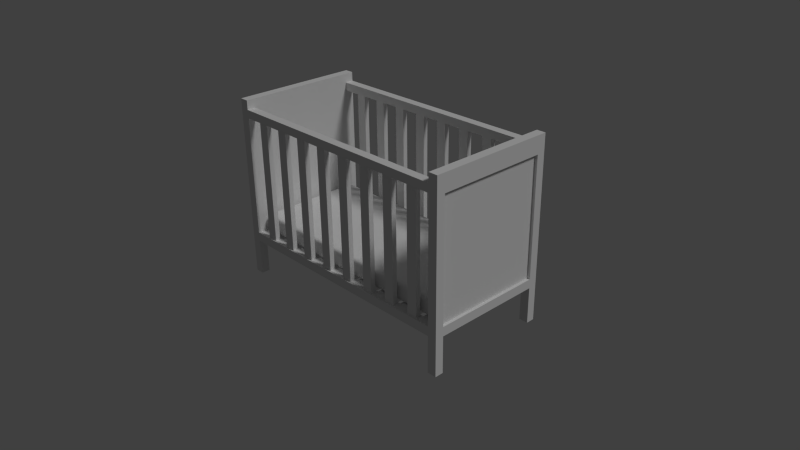 # Source: crib.blend  (saved by Blender 2.76.0; exported with 4.5.12 LTS)
import bpy
from mathutils import Matrix  # noqa: F401  (used for matrix-valued properties, if any)

bpy.ops.wm.read_factory_settings(use_empty=True)
scene = bpy.context.scene
scene.name = 'Scene'

# ---- collections
col_collection_1 = bpy.data.collections.new('Collection 1'); scene.collection.children.link(col_collection_1)

# ---- materials (node trees are filled in below, after node groups)
mat_material = bpy.data.materials.new('Material')
mat_material.alpha_threshold = 0.0
mat_material.use_transparent_shadow = False
mat_material.roughness = 0.5
mat_material.line_color = (0.0, 0.0, 0.0, 1.0)

# ---- material node trees

# ---- world
world_world = bpy.data.worlds.new('World'); scene.world = world_world
world_world.color = (0.05088, 0.05088, 0.05088)
world_world.use_sun_shadow = False
world_world.sun_shadow_jitter_overblur = 0.0
world_world.cycles.sampling_method = 'MANUAL'
world_world.cycles.sample_map_resolution = 256

# ---- cameras
cam_camera = bpy.data.cameras.new('Camera')
cam_camera.clip_end = 100.0
cam_camera.lens = 35.0
cam_camera.sensor_width = 32.0
cam_camera.sensor_height = 18.0
cam_camera.ortho_scale = 7.314
cam_camera.dof.focus_distance = 0.0
cam_camera.dof.aperture_fstop = 128.0

# ---- lights
light_lamp = bpy.data.lights.new('Lamp', 'SUN')
light_lamp.transmission_factor = 0.0
light_lamp.cutoff_distance = 30.0
light_lamp.angle = 0.1993
light_lamp.energy = 1.0
light_lamp.shadow_buffer_clip_start = 1.001
light_lamp.shadow_soft_size = 0.1
light_lamp.shadow_cascade_max_distance = 1000.0
light_lamp.cycles.use_multiple_importance_sampling = False

# ---- meshes
me_cube_001 = bpy.data.meshes.new('Cube.001')
me_cube_001.from_pydata([(-0.6323, -0.3549, 0.1057), (-0.6323, -0.9451, 0.1057), (0.6323, -0.3549, 0.1057), (0.6323, -0.9451, 0.1057), (-0.6323, -0.3549, 0.2093), (-0.6323, -0.9451, 0.2093), (0.6323, -0.3549, 0.2093), (0.6323, -0.9451, 0.2093), (-0.5955, -0.4062, 0.2093), (-0.5955, -0.8938, 0.2093), (0.5955, -0.4062, 0.2093), (0.5955, -0.8938, 0.2093), (-0.5955, -0.8938, 0.1057), (-0.5955, -0.4062, 0.1057), (0.5955, -0.8938, 0.1057), (0.5955, -0.4062, 0.1057), (0.6323, -0.8938, 0.2093), (0.6323, -0.4062, 0.2093), (-0.6323, -0.8938, 0.2093), (-0.6323, -0.4062, 0.2093), (0.6323, -0.8938, 0.1057), (0.6323, -0.4062, 0.1057), (-0.6323, -0.8938, 0.1057), (-0.6323, -0.4062, 0.1057), (0.5955, -0.3549, 0.2093), (-0.5955, -0.3549, 0.2093), (-0.5955, -0.9451, 0.2093), (0.5955, -0.9451, 0.2093), (0.5955, -0.3549, 0.1057), (-0.5955, -0.3549, 0.1057), (-0.5955, -0.9451, 0.1057), (0.5955, -0.9451, 0.1057), (-0.6323, -0.8938, 0.1403), (-0.6323, -0.8938, 0.1748), (-0.6323, -0.4062, 0.1403), (-0.6323, -0.4062, 0.1748), (0.6323, -0.4062, 0.1403), (0.6323, -0.4062, 0.1748), (0.6323, -0.8938, 0.1403), (0.6323, -0.8938, 0.1748), (0.5955, -0.3549, 0.1748), (0.5955, -0.3549, 0.1403), (-0.5955, -0.3549, 0.1748), (-0.5955, -0.3549, 0.1403), (-0.5955, -0.9451, 0.1748), (-0.5955, -0.9451, 0.1403), (0.5955, -0.9451, 0.1748), (0.5955, -0.9451, 0.1403), (-0.6323, -0.9451, 0.1403), (-0.6323, -0.9451, 0.1748), (-0.6323, -0.3549, 0.1748), (-0.6323, -0.3549, 0.1403), (0.6323, -0.9451, 0.1403), (0.6323, -0.9451, 0.1748), (0.6323, -0.3549, 0.1748), (0.6323, -0.3549, 0.1403)], [], [(15, 28, 2, 21), (10, 17, 6, 24), (26, 27, 11, 9), (53, 7, 27, 46), (19, 8, 25, 4), (33, 49, 5, 18), (27, 7, 16, 11), (30, 12, 14, 31), (1, 22, 12, 30), (14, 15, 21, 20), (12, 13, 15, 14), (9, 11, 10, 8), (39, 37, 17, 16), (22, 23, 13, 12), (5, 26, 9, 18), (31, 14, 20, 3), (8, 10, 24, 25), (18, 9, 8, 19), (50, 4, 25, 42), (50, 35, 19, 4), (46, 27, 26, 44), (13, 29, 28, 15), (53, 39, 16, 7), (37, 54, 6, 17), (11, 16, 17, 10), (23, 0, 29, 13), (40, 24, 6, 54), (42, 25, 24, 40), (44, 26, 5, 49), (35, 33, 18, 19), (23, 22, 32, 34), (34, 32, 33, 35), (30, 45, 48, 1), (45, 44, 49, 48), (29, 43, 41, 28), (43, 42, 40, 41), (28, 41, 55, 2), (41, 40, 54, 55), (21, 2, 55, 36), (36, 55, 54, 37), (3, 20, 38, 52), (52, 38, 39, 53), (31, 47, 45, 30), (47, 46, 44, 45), (0, 23, 34, 51), (51, 34, 35, 50), (0, 51, 43, 29), (51, 50, 42, 43), (20, 21, 36, 38), (38, 36, 37, 39), (22, 1, 48, 32), (32, 48, 49, 33), (3, 52, 47, 31), (52, 53, 46, 47)])
me_cube_001.polygons.foreach_set('use_smooth', [True] * 54)
me_cube_001.materials.append(mat_material)
me_cube_001.use_remesh_preserve_volume = False
me_cube_001.use_remesh_preserve_attributes = False
me_cube_001.use_mirror_vertex_groups = False
me_cube_001.update()
me_cube = bpy.data.meshes.new('Cube')
me_cube.from_pydata([(-0.65, -0.3, -1.0), (-0.65, -1.0, -1.0), (-0.7, -1.0, -1.0), (-0.7, -0.3, -1.0), (-0.65, -0.3, 0.0), (-0.65, -1.0, 0.0), (-0.7, -1.0, 0.0), (-0.7, -0.3, 0.0), (-0.65, -0.3, -0.8), (-0.65, -0.3, -0.75), (-0.65, -0.3, -0.05), (-0.65, -1.0, -0.8), (-0.65, -1.0, -0.75), (-0.65, -1.0, -0.05), (-0.7, -1.0, -0.8), (-0.7, -1.0, -0.75), (-0.7, -1.0, -0.05), (-0.7, -0.3, -0.8), (-0.7, -0.3, -0.75), (-0.7, -0.3, -0.05), (-0.65, -0.3467, -1.0), (-0.65, -0.9533, -1.0), (-0.7, -0.9533, -1.0), (-0.7, -0.3467, -1.0), (-0.65, -0.3467, 0.0), (-0.65, -0.9533, 0.0), (-0.7, -0.9533, 0.0), (-0.7, -0.3467, 0.0), (-0.7, -0.9533, -0.8), (-0.7, -0.3467, -0.8), (-0.7, -0.9533, -0.75), (-0.7, -0.3467, -0.75), (-0.7, -0.9533, -0.05), (-0.7, -0.3467, -0.05), (-0.65, -0.3467, -0.8), (-0.65, -0.9533, -0.8), (-0.65, -0.3467, -0.75), (-0.65, -0.9533, -0.75), (-0.65, -0.3467, -0.05), (-0.65, -0.9533, -0.05), (-0.65, -0.3, -0.095), (-0.65, -1.0, -0.095), (-0.7, -1.0, -0.095), (-0.7, -0.3, -0.095), (-0.65, -0.3467, -0.095), (-0.65, -0.9533, -0.095), (-0.7, -0.9533, -0.095), (-0.7, -0.3467, -0.095), (0.65, -0.3, -1.0), (0.65, -1.0, -1.0), (0.7, -1.0, -1.0), (0.7, -0.3, -1.0), (0.65, -0.3, 0.0), (0.65, -1.0, 0.0), (0.7, -1.0, 0.0), (0.7, -0.3, 0.0), (0.65, -0.3, -0.8), (0.65, -0.3, -0.75), (0.65, -0.3, -0.05), (0.65, -1.0, -0.8), (0.65, -1.0, -0.75), (0.65, -1.0, -0.05), (0.7, -1.0, -0.8), (0.7, -1.0, -0.75), (0.7, -1.0, -0.05), (0.7, -0.3, -0.8), (0.7, -0.3, -0.75), (0.7, -0.3, -0.05), (0.65, -0.3467, -1.0), (0.65, -0.9533, -1.0), (0.7, -0.9533, -1.0), (0.7, -0.3467, -1.0), (0.65, -0.3467, 0.0), (0.65, -0.9533, 0.0), (0.7, -0.9533, 0.0), (0.7, -0.3467, 0.0), (0.7, -0.9533, -0.8), (0.7, -0.3467, -0.8), (0.7, -0.9533, -0.75), (0.7, -0.3467, -0.75), (0.7, -0.9533, -0.05), (0.7, -0.3467, -0.05), (0.65, -0.3467, -0.8), (0.65, -0.9533, -0.8), (0.65, -0.3467, -0.75), (0.65, -0.9533, -0.75), (0.65, -0.3467, -0.05), (0.65, -0.9533, -0.05), (0.65, -0.3, -0.095), (0.65, -1.0, -0.095), (0.7, -1.0, -0.095), (0.7, -0.3, -0.095), (0.65, -0.3467, -0.095), (0.65, -0.9533, -0.095), (0.7, -0.9533, -0.095), (0.7, -0.3467, -0.095), (0.5735, -0.3467, -0.8), (0.4971, -0.3467, -0.8), (0.4206, -0.3467, -0.8), (0.3441, -0.3467, -0.8), (0.2676, -0.3467, -0.8), (0.1912, -0.3467, -0.8), (0.1147, -0.3467, -0.8), (0.03824, -0.3467, -0.8), (-0.03824, -0.3467, -0.8), (-0.1147, -0.3467, -0.8), (-0.1912, -0.3467, -0.8), (-0.2676, -0.3467, -0.8), (-0.3441, -0.3467, -0.8), (-0.4206, -0.3467, -0.8), (-0.4971, -0.3467, -0.8), (-0.5735, -0.3467, -0.8), (-0.5735, -0.9533, -0.8), (-0.4971, -0.9533, -0.8), (-0.4206, -0.9533, -0.8), (-0.3441, -0.9533, -0.8), (-0.2676, -0.9533, -0.8), (-0.1912, -0.9533, -0.8), (-0.1147, -0.9533, -0.8), (-0.03824, -0.9533, -0.8), (0.03824, -0.9533, -0.8), (0.1147, -0.9533, -0.8), (0.1912, -0.9533, -0.8), (0.2676, -0.9533, -0.8), (0.3441, -0.9533, -0.8), (0.4206, -0.9533, -0.8), (0.4971, -0.9533, -0.8), (0.5735, -0.9533, -0.8), (0.5735, -0.9533, -0.75), (0.4971, -0.9533, -0.75), (0.4206, -0.9533, -0.75), (0.3441, -0.9533, -0.75), (0.2676, -0.9533, -0.75), (0.1912, -0.9533, -0.75), (0.1147, -0.9533, -0.75), (0.03824, -0.9533, -0.75), (-0.03824, -0.9533, -0.75), (-0.1147, -0.9533, -0.75), (-0.1912, -0.9533, -0.75), (-0.2676, -0.9533, -0.75), (-0.3441, -0.9533, -0.75), (-0.4206, -0.9533, -0.75), (-0.4971, -0.9533, -0.75), (-0.5735, -0.9533, -0.75), (-0.5735, -0.3467, -0.75), (-0.4971, -0.3467, -0.75), (-0.4206, -0.3467, -0.75), (-0.3441, -0.3467, -0.75), (-0.2676, -0.3467, -0.75), (-0.1912, -0.3467, -0.75), (-0.1147, -0.3467, -0.75), (-0.03824, -0.3467, -0.75), (0.03824, -0.3467, -0.75), (0.1147, -0.3467, -0.75), (0.1912, -0.3467, -0.75), (0.2676, -0.3467, -0.75), (0.3441, -0.3467, -0.75), (0.4206, -0.3467, -0.75), (0.4971, -0.3467, -0.75), (0.5735, -0.3467, -0.75), (0.5735, -1.0, -0.05), (0.4971, -1.0, -0.05), (0.4206, -1.0, -0.05), (0.3441, -1.0, -0.05), (0.2676, -1.0, -0.05), (0.1912, -1.0, -0.05), (0.1147, -1.0, -0.05), (0.03824, -1.0, -0.05), (-0.03824, -1.0, -0.05), (-0.1147, -1.0, -0.05), (-0.1912, -1.0, -0.05), (-0.2676, -1.0, -0.05), (-0.3441, -1.0, -0.05), (-0.4206, -1.0, -0.05), (-0.4971, -1.0, -0.05), (-0.5735, -1.0, -0.05), (-0.5735, -0.9533, -0.05), (-0.4971, -0.9533, -0.05), (-0.4206, -0.9533, -0.05), (-0.3441, -0.9533, -0.05), (-0.2676, -0.9533, -0.05), (-0.1912, -0.9533, -0.05), (-0.1147, -0.9533, -0.05), (-0.03824, -0.9533, -0.05), (0.03824, -0.9533, -0.05), (0.1147, -0.9533, -0.05), (0.1912, -0.9533, -0.05), (0.2676, -0.9533, -0.05), (0.3441, -0.9533, -0.05), (0.4206, -0.9533, -0.05), (0.4971, -0.9533, -0.05), (0.5735, -0.9533, -0.05), (0.5635, -0.9633, -0.095), (0.5071, -0.9633, -0.095), (0.4106, -0.9633, -0.095), (0.3541, -0.9633, -0.095), (0.2576, -0.9633, -0.095), (0.2012, -0.9633, -0.095), (0.1047, -0.9633, -0.095), (0.04824, -0.9633, -0.095), (-0.04824, -0.9633, -0.095), (-0.1047, -0.9633, -0.095), (-0.2012, -0.9633, -0.095), (-0.2576, -0.9633, -0.095), (-0.3541, -0.9633, -0.095), (-0.4106, -0.9633, -0.095), (-0.5071, -0.9633, -0.095), (-0.5635, -0.9633, -0.095), (-0.5635, -0.99, -0.095), (-0.5071, -0.99, -0.095), (-0.4106, -0.99, -0.095), (-0.3541, -0.99, -0.095), (-0.2576, -0.99, -0.095), (-0.2012, -0.99, -0.095), (-0.1047, -0.99, -0.095), (-0.04824, -0.99, -0.095), (0.04824, -0.99, -0.095), (0.1047, -0.99, -0.095), (0.2012, -0.99, -0.095), (0.2576, -0.99, -0.095), (0.3541, -0.99, -0.095), (0.4106, -0.99, -0.095), (0.5071, -0.99, -0.095), (0.5635, -0.99, -0.095), (0.5735, -0.3, -0.05), (0.4971, -0.3, -0.05), (0.4206, -0.3, -0.05), (0.3441, -0.3, -0.05), (0.2676, -0.3, -0.05), (0.1912, -0.3, -0.05), (0.1147, -0.3, -0.05), (0.03824, -0.3, -0.05), (-0.03824, -0.3, -0.05), (-0.1147, -0.3, -0.05), (-0.1912, -0.3, -0.05), (-0.2676, -0.3, -0.05), (-0.3441, -0.3, -0.05), (-0.4206, -0.3, -0.05), (-0.4971, -0.3, -0.05), (-0.5735, -0.3, -0.05), (-0.5635, -0.31, -0.095), (-0.5071, -0.31, -0.095), (-0.4106, -0.31, -0.095), (-0.3541, -0.31, -0.095), (-0.2576, -0.31, -0.095), (-0.2012, -0.31, -0.095), (-0.1047, -0.31, -0.095), (-0.04824, -0.31, -0.095), (0.04824, -0.31, -0.095), (0.1047, -0.31, -0.095), (0.2012, -0.31, -0.095), (0.2576, -0.31, -0.095), (0.3541, -0.31, -0.095), (0.4106, -0.31, -0.095), (0.5071, -0.31, -0.095), (0.5635, -0.31, -0.095), (-0.5635, -0.3367, -0.095), (-0.5071, -0.3367, -0.095), (-0.4106, -0.3367, -0.095), (-0.3541, -0.3367, -0.095), (-0.2576, -0.3367, -0.095), (-0.2012, -0.3367, -0.095), (-0.1047, -0.3367, -0.095), (-0.04824, -0.3367, -0.095), (0.04824, -0.3367, -0.095), (0.1047, -0.3367, -0.095), (0.2012, -0.3367, -0.095), (0.2576, -0.3367, -0.095), (0.3541, -0.3367, -0.095), (0.4106, -0.3367, -0.095), (0.5071, -0.3367, -0.095), (0.5635, -0.3367, -0.095), (-0.5735, -0.3467, -0.05), (-0.4971, -0.3467, -0.05), (-0.4206, -0.3467, -0.05), (-0.3441, -0.3467, -0.05), (-0.2676, -0.3467, -0.05), (-0.1912, -0.3467, -0.05), (-0.1147, -0.3467, -0.05), (-0.03824, -0.3467, -0.05), (0.03824, -0.3467, -0.05), (0.1147, -0.3467, -0.05), (0.1912, -0.3467, -0.05), (0.2676, -0.3467, -0.05), (0.3441, -0.3467, -0.05), (0.4206, -0.3467, -0.05), (0.4971, -0.3467, -0.05), (0.5735, -0.3467, -0.05), (0.5735, -0.9533, -0.095), (0.4971, -0.9533, -0.095), (0.4206, -0.9533, -0.095), (0.3441, -0.9533, -0.095), (0.2676, -0.9533, -0.095), (0.1912, -0.9533, -0.095), (0.1147, -0.9533, -0.095), (0.03824, -0.9533, -0.095), (-0.03824, -0.9533, -0.095), (-0.1147, -0.9533, -0.095), (-0.1912, -0.9533, -0.095), (-0.2676, -0.9533, -0.095), (-0.3441, -0.9533, -0.095), (-0.4206, -0.9533, -0.095), (-0.4971, -0.9533, -0.095), (-0.5735, -0.9533, -0.095), (-0.5735, -1.0, -0.095), (-0.4971, -1.0, -0.095), (-0.4206, -1.0, -0.095), (-0.3441, -1.0, -0.095), (-0.2676, -1.0, -0.095), (-0.1912, -1.0, -0.095), (-0.1147, -1.0, -0.095), (-0.03824, -1.0, -0.095), (0.03824, -1.0, -0.095), (0.1147, -1.0, -0.095), (0.1912, -1.0, -0.095), (0.2676, -1.0, -0.095), (0.3441, -1.0, -0.095), (0.4206, -1.0, -0.095), (0.4971, -1.0, -0.095), (0.5735, -1.0, -0.095), (-0.5735, -0.3, -0.095), (-0.4971, -0.3, -0.095), (-0.4206, -0.3, -0.095), (-0.3441, -0.3, -0.095), (-0.2676, -0.3, -0.095), (-0.1912, -0.3, -0.095), (-0.1147, -0.3, -0.095), (-0.03824, -0.3, -0.095), (0.03824, -0.3, -0.095), (0.1147, -0.3, -0.095), (0.1912, -0.3, -0.095), (0.2676, -0.3, -0.095), (0.3441, -0.3, -0.095), (0.4206, -0.3, -0.095), (0.4971, -0.3, -0.095), (0.5735, -0.3, -0.095), (-0.5735, -0.3467, -0.095), (-0.4971, -0.3467, -0.095), (-0.4206, -0.3467, -0.095), (-0.3441, -0.3467, -0.095), (-0.2676, -0.3467, -0.095), (-0.1912, -0.3467, -0.095), (-0.1147, -0.3467, -0.095), (-0.03824, -0.3467, -0.095), (0.03824, -0.3467, -0.095), (0.1147, -0.3467, -0.095), (0.1912, -0.3467, -0.095), (0.2676, -0.3467, -0.095), (0.3441, -0.3467, -0.095), (0.4206, -0.3467, -0.095), (0.4971, -0.3467, -0.095), (0.5735, -0.3467, -0.095), (0.5635, -0.9633, -0.75), (0.5071, -0.9633, -0.75), (0.4106, -0.9633, -0.75), (0.3541, -0.9633, -0.75), (0.2576, -0.9633, -0.75), (0.2012, -0.9633, -0.75), (0.1047, -0.9633, -0.75), (0.04824, -0.9633, -0.75), (-0.04824, -0.9633, -0.75), (-0.1047, -0.9633, -0.75), (-0.2012, -0.9633, -0.75), (-0.2576, -0.9633, -0.75), (-0.3541, -0.9633, -0.75), (-0.4106, -0.9633, -0.75), (-0.5071, -0.9633, -0.75), (-0.5635, -0.9633, -0.75), (-0.5635, -0.99, -0.75), (-0.5071, -0.99, -0.75), (-0.4106, -0.99, -0.75), (-0.3541, -0.99, -0.75), (-0.2576, -0.99, -0.75), (-0.2012, -0.99, -0.75), (-0.1047, -0.99, -0.75), (-0.04824, -0.99, -0.75), (0.04824, -0.99, -0.75), (0.1047, -0.99, -0.75), (0.2012, -0.99, -0.75), (0.2576, -0.99, -0.75), (0.3541, -0.99, -0.75), (0.4106, -0.99, -0.75), (0.5071, -0.99, -0.75), (0.5635, -0.99, -0.75), (-0.5635, -0.31, -0.75), (-0.5071, -0.31, -0.75), (-0.4106, -0.31, -0.75), (-0.3541, -0.31, -0.75), (-0.2576, -0.31, -0.75), (-0.2012, -0.31, -0.75), (-0.1047, -0.31, -0.75), (-0.04824, -0.31, -0.75), (0.04824, -0.31, -0.75), (0.1047, -0.31, -0.75), (0.2012, -0.31, -0.75), (0.2576, -0.31, -0.75), (0.3541, -0.31, -0.75), (0.4106, -0.31, -0.75), (0.5071, -0.31, -0.75), (0.5635, -0.31, -0.75), (-0.5635, -0.3367, -0.75), (-0.5071, -0.3367, -0.75), (-0.4106, -0.3367, -0.75), (-0.3541, -0.3367, -0.75), (-0.2576, -0.3367, -0.75), (-0.2012, -0.3367, -0.75), (-0.1047, -0.3367, -0.75), (-0.04824, -0.3367, -0.75), (0.04824, -0.3367, -0.75), (0.1047, -0.3367, -0.75), (0.2012, -0.3367, -0.75), (0.2576, -0.3367, -0.75), (0.3541, -0.3367, -0.75), (0.4106, -0.3367, -0.75), (0.5071, -0.3367, -0.75), (0.5635, -0.3367, -0.75), (-0.6844, -0.9533, -0.75), (-0.6844, -0.3467, -0.75), (-0.6844, -0.9533, -0.095), (-0.6844, -0.3467, -0.095), (0.6844, -0.9533, -0.75), (0.6844, -0.3467, -0.75), (0.6844, -0.9533, -0.095), (0.6844, -0.3467, -0.095)], [], [(21, 1, 2, 22), (25, 26, 6, 5), (39, 25, 5, 13), (13, 5, 6, 16), (33, 27, 7, 19), (8, 0, 3, 17), (4, 10, 19, 7), (40, 9, 18, 43), (9, 8, 17, 18), (23, 29, 17, 3), (29, 31, 18, 17), (47, 33, 19, 43), (1, 11, 14, 2), (11, 12, 15, 14), (41, 13, 16, 42), (21, 35, 11, 1), (56, 8, 9, 57), (304, 41, 45, 303), (175, 13, 41, 304), (44, 38, 39, 45), (82, 34, 8, 56), (57, 9, 36, 84), (0, 8, 34, 20), (42, 16, 32, 46), (46, 32, 33, 47), (14, 15, 30, 28), (28, 30, 31, 29), (2, 14, 28, 22), (16, 6, 26, 32), (32, 26, 27, 33), (10, 4, 24, 38), (38, 24, 25, 39), (4, 7, 27, 24), (24, 27, 26, 25), (0, 20, 23, 3), (20, 34, 29, 23), (21, 22, 28, 35), (28, 29, 34, 35), (31, 30, 416, 417), (15, 42, 46, 30), (36, 44, 45, 37), (9, 40, 44, 36), (37, 45, 41, 12), (12, 41, 42, 15), (31, 47, 43, 18), (10, 40, 43, 19), (239, 10, 38, 272), (143, 112, 111, 144), (303, 45, 39, 176), (272, 38, 44, 336), (336, 44, 40, 320), (176, 39, 13, 175), (85, 37, 12, 60), (59, 11, 35, 83), (60, 12, 11, 59), (111, 34, 36, 144), (143, 37, 35, 112), (112, 35, 34, 111), (69, 70, 50, 49), (73, 53, 54, 74), (87, 61, 53, 73), (61, 64, 54, 53), (81, 67, 55, 75), (56, 65, 51, 48), (52, 55, 67, 58), (88, 91, 66, 57), (57, 66, 65, 56), (71, 51, 65, 77), (77, 65, 66, 79), (95, 91, 67, 81), (49, 50, 62, 59), (59, 62, 63, 60), (89, 90, 64, 61), (69, 49, 59, 83), (115, 140, 147, 108), (92, 93, 87, 86), (48, 68, 82, 56), (90, 94, 80, 64), (94, 95, 81, 80), (62, 76, 78, 63), (76, 77, 79, 78), (50, 70, 76, 62), (64, 80, 74, 54), (80, 81, 75, 74), (58, 86, 72, 52), (86, 87, 73, 72), (52, 72, 75, 55), (72, 73, 74, 75), (48, 51, 71, 68), (68, 71, 77, 82), (69, 83, 76, 70), (76, 83, 82, 77), (78, 79, 421, 420), (63, 78, 94, 90), (84, 85, 93, 92), (57, 84, 92, 88), (85, 60, 89, 93), (60, 63, 90, 89), (79, 66, 91, 95), (58, 67, 91, 88), (113, 142, 145, 110), (117, 138, 149, 106), (144, 36, 37, 143), (84, 159, 128, 85), (158, 157, 130, 129), (156, 155, 132, 131), (154, 153, 134, 133), (152, 151, 136, 135), (150, 149, 138, 137), (148, 147, 140, 139), (146, 145, 142, 141), (83, 127, 96, 82), (126, 125, 98, 97), (124, 123, 100, 99), (122, 121, 102, 101), (120, 119, 104, 103), (118, 117, 106, 105), (116, 115, 108, 107), (114, 113, 110, 109), (85, 128, 127, 83), (128, 127, 126, 129), (129, 130, 125, 126), (130, 125, 124, 131), (131, 132, 123, 124), (132, 123, 122, 133), (133, 134, 121, 122), (134, 121, 120, 135), (135, 136, 119, 120), (136, 119, 118, 137), (137, 138, 117, 118), (138, 117, 116, 139), (139, 140, 115, 116), (140, 115, 114, 141), (141, 142, 113, 114), (142, 113, 112, 143), (82, 96, 159, 84), (96, 159, 158, 97), (97, 98, 157, 158), (98, 157, 156, 99), (99, 100, 155, 156), (100, 155, 154, 101), (101, 102, 153, 154), (102, 153, 152, 103), (103, 104, 151, 152), (104, 151, 150, 105), (105, 106, 149, 150), (106, 149, 148, 107), (107, 108, 147, 148), (108, 147, 146, 109), (109, 110, 145, 146), (110, 145, 144, 111), (320, 40, 10, 239), (119, 136, 151, 104), (121, 134, 153, 102), (141, 114, 109, 146), (139, 116, 107, 148), (137, 118, 105, 150), (135, 120, 103, 152), (133, 122, 101, 154), (131, 124, 99, 156), (129, 126, 97, 158), (123, 132, 155, 100), (125, 130, 157, 98), (127, 128, 159, 96), (87, 191, 160, 61), (191, 190, 161, 160), (190, 189, 162, 161), (189, 188, 163, 162), (188, 187, 164, 163), (187, 186, 165, 164), (186, 185, 166, 165), (185, 184, 167, 166), (184, 183, 168, 167), (183, 182, 169, 168), (182, 181, 170, 169), (181, 180, 171, 170), (180, 179, 172, 171), (179, 178, 173, 172), (178, 177, 174, 173), (177, 176, 175, 174), (93, 288, 191, 87), (288, 289, 190, 191), (289, 290, 189, 190), (290, 291, 188, 189), (291, 292, 187, 188), (292, 293, 186, 187), (293, 294, 185, 186), (294, 295, 184, 185), (295, 296, 183, 184), (296, 297, 182, 183), (297, 298, 181, 182), (298, 299, 180, 181), (299, 300, 179, 180), (300, 301, 178, 179), (301, 302, 177, 178), (302, 303, 176, 177), (61, 160, 319, 89), (160, 161, 318, 319), (161, 162, 317, 318), (162, 163, 316, 317), (163, 164, 315, 316), (164, 165, 314, 315), (165, 166, 313, 314), (166, 167, 312, 313), (167, 168, 311, 312), (168, 169, 310, 311), (169, 170, 309, 310), (170, 171, 308, 309), (171, 172, 307, 308), (172, 173, 306, 307), (173, 174, 305, 306), (174, 175, 304, 305), (89, 319, 288, 93), (222, 193, 353, 382), (318, 317, 290, 289), (220, 195, 355, 380), (316, 315, 292, 291), (252, 253, 397, 396), (314, 313, 294, 293), (257, 256, 400, 401), (312, 311, 296, 295), (258, 242, 386, 402), (310, 309, 298, 297), (219, 218, 378, 379), (308, 307, 300, 299), (256, 240, 384, 400), (306, 305, 302, 301), (223, 222, 382, 383), (88, 335, 224, 58), (335, 334, 225, 224), (334, 333, 226, 225), (333, 332, 227, 226), (332, 331, 228, 227), (331, 330, 229, 228), (330, 329, 230, 229), (329, 328, 231, 230), (328, 327, 232, 231), (327, 326, 233, 232), (326, 325, 234, 233), (325, 324, 235, 234), (324, 323, 236, 235), (323, 322, 237, 236), (322, 321, 238, 237), (321, 320, 239, 238), (92, 351, 335, 88), (244, 245, 389, 388), (350, 349, 333, 334), (248, 249, 393, 392), (348, 347, 331, 332), (262, 246, 390, 406), (346, 345, 329, 330), (211, 210, 370, 371), (344, 343, 327, 328), (260, 244, 388, 404), (342, 341, 325, 326), (215, 214, 374, 375), (340, 339, 323, 324), (206, 209, 369, 366), (338, 337, 321, 322), (240, 241, 385, 384), (86, 287, 351, 92), (287, 286, 350, 351), (286, 285, 349, 350), (285, 284, 348, 349), (284, 283, 347, 348), (283, 282, 346, 347), (282, 281, 345, 346), (281, 280, 344, 345), (280, 279, 343, 344), (279, 278, 342, 343), (278, 277, 341, 342), (277, 276, 340, 341), (276, 275, 339, 340), (275, 274, 338, 339), (274, 273, 337, 338), (273, 272, 336, 337), (58, 224, 287, 86), (224, 225, 286, 287), (225, 226, 285, 286), (226, 227, 284, 285), (227, 228, 283, 284), (228, 229, 282, 283), (229, 230, 281, 282), (230, 231, 280, 281), (231, 232, 279, 280), (232, 233, 278, 279), (233, 234, 277, 278), (234, 235, 276, 277), (235, 236, 275, 276), (236, 237, 274, 275), (237, 238, 273, 274), (238, 239, 272, 273), (192, 193, 289, 288), (194, 195, 291, 290), (196, 197, 293, 292), (198, 199, 295, 294), (200, 201, 297, 296), (202, 203, 299, 298), (204, 205, 301, 300), (206, 207, 303, 302), (208, 209, 305, 304), (210, 211, 307, 306), (212, 213, 309, 308), (214, 215, 311, 310), (216, 217, 313, 312), (218, 219, 315, 314), (220, 221, 317, 316), (222, 223, 319, 318), (223, 192, 288, 319), (193, 222, 318, 289), (221, 194, 290, 317), (195, 220, 316, 291), (219, 196, 292, 315), (197, 218, 314, 293), (217, 198, 294, 313), (199, 216, 312, 295), (215, 200, 296, 311), (201, 214, 310, 297), (213, 202, 298, 309), (203, 212, 308, 299), (211, 204, 300, 307), (205, 210, 306, 301), (209, 206, 302, 305), (207, 208, 304, 303), (241, 240, 320, 321), (243, 242, 322, 323), (245, 244, 324, 325), (247, 246, 326, 327), (249, 248, 328, 329), (251, 250, 330, 331), (253, 252, 332, 333), (255, 254, 334, 335), (256, 257, 337, 336), (258, 259, 339, 338), (260, 261, 341, 340), (262, 263, 343, 342), (264, 265, 345, 344), (266, 267, 347, 346), (268, 269, 349, 348), (270, 271, 351, 350), (271, 255, 335, 351), (254, 270, 350, 334), (269, 253, 333, 349), (252, 268, 348, 332), (267, 251, 331, 347), (250, 266, 346, 330), (265, 249, 329, 345), (248, 264, 344, 328), (263, 247, 327, 343), (246, 262, 342, 326), (261, 245, 325, 341), (244, 260, 340, 324), (259, 243, 323, 339), (242, 258, 338, 322), (257, 241, 321, 337), (240, 256, 336, 320), (383, 382, 353, 352), (381, 380, 355, 354), (379, 378, 357, 356), (377, 376, 359, 358), (375, 374, 361, 360), (373, 372, 363, 362), (371, 370, 365, 364), (369, 368, 367, 366), (415, 414, 398, 399), (413, 412, 396, 397), (411, 410, 394, 395), (409, 408, 392, 393), (407, 406, 390, 391), (405, 404, 388, 389), (403, 402, 386, 387), (401, 400, 384, 385), (265, 264, 408, 409), (261, 260, 404, 405), (216, 199, 359, 376), (218, 197, 357, 378), (193, 192, 352, 353), (255, 271, 415, 399), (269, 268, 412, 413), (212, 203, 363, 372), (214, 201, 361, 374), (201, 200, 360, 361), (251, 267, 411, 395), (197, 196, 356, 357), (253, 269, 413, 397), (208, 207, 367, 368), (210, 205, 365, 370), (209, 208, 368, 369), (247, 263, 407, 391), (205, 204, 364, 365), (249, 265, 409, 393), (246, 247, 391, 390), (242, 243, 387, 386), (217, 216, 376, 377), (243, 259, 403, 387), (213, 212, 372, 373), (245, 261, 405, 389), (254, 255, 399, 398), (250, 251, 395, 394), (192, 223, 383, 352), (221, 220, 380, 381), (241, 257, 401, 385), (263, 262, 406, 407), (259, 258, 402, 403), (196, 219, 379, 356), (194, 221, 381, 354), (271, 270, 414, 415), (267, 266, 410, 411), (200, 215, 375, 360), (198, 217, 377, 358), (199, 198, 358, 359), (268, 252, 396, 412), (195, 194, 354, 355), (270, 254, 398, 414), (204, 211, 371, 364), (202, 213, 373, 362), (207, 206, 366, 367), (264, 248, 392, 408), (203, 202, 362, 363), (266, 250, 394, 410), (416, 418, 419, 417), (420, 421, 423, 422), (94, 78, 420, 422), (30, 46, 418, 416), (95, 94, 422, 423), (79, 95, 423, 421), (46, 47, 419, 418), (47, 31, 417, 419)])
me_cube.materials.append(mat_material)
me_cube.use_remesh_preserve_volume = False
me_cube.use_remesh_preserve_attributes = False
me_cube.use_mirror_vertex_groups = False
me_cube.update()

# ---- objects
ob_mattress = bpy.data.objects.new('Mattress', me_cube_001)
ob_crib = bpy.data.objects.new('Crib', me_cube)
ob_lamp = bpy.data.objects.new('Lamp', light_lamp)
ob_camera = bpy.data.objects.new('Camera', cam_camera)

# ---- transforms, parenting, visibility, modifiers, constraints
ob_mattress.location = (0.0, 0.0, 0.1443)
ob_mattress.lock_rotations_4d = False
ob_mattress.empty_display_type = 'ARROWS'
ob_mattress.lineart.crease_threshold = 0.0
_m = ob_mattress.modifiers.new('Subsurf', 'SUBSURF')
_m.uv_smooth = 'PRESERVE_CORNERS'
_m.quality = 2
_m.show_only_control_edges = False
ob_crib.location = (0.0, 0.0, 1.0)
ob_crib.lock_rotations_4d = False
ob_crib.empty_display_type = 'ARROWS'
ob_crib.lineart.crease_threshold = 0.0
ob_lamp.location = (4.076, 1.005, 5.904)
ob_lamp.rotation_euler = (0.6503, 0.05522, 1.866)
ob_lamp.lock_rotations_4d = False
ob_lamp.empty_display_type = 'ARROWS'
ob_lamp.color = (0.0, 0.0, 0.0, 0.0)
ob_lamp.lineart.crease_threshold = 0.0
ob_camera.location = (2.98, -3.336, 2.4)
ob_camera.rotation_euler = (1.109, 0.01082, 0.8149)
ob_camera.lock_rotations_4d = False
ob_camera.empty_display_type = 'ARROWS'
ob_camera.color = (0.0, 0.0, 0.0, 0.0)
ob_camera.display_type = 'WIRE'
ob_camera.lineart.crease_threshold = 0.0

# ---- collection membership
col_collection_1.objects.link(ob_mattress)
col_collection_1.objects.link(ob_crib)
col_collection_1.objects.link(ob_lamp)
col_collection_1.objects.link(ob_camera)

# ---- scene / render settings (as saved in the file)
scene.camera = ob_camera
scene.frame_start = 1; scene.frame_end = 250; scene.frame_set(1)
scene.render.engine = 'BLENDER_EEVEE_NEXT'
scene.render.resolution_percentage = 50
scene.render.dither_intensity = 0.0
scene.cycles.use_denoising = False
scene.cycles.samples = 10
scene.cycles.sampling_pattern = 'TABULATED_SOBOL'
scene.cycles.light_sampling_threshold = 0.0
scene.cycles.use_adaptive_sampling = False
scene.cycles.use_light_tree = False
scene.cycles.blur_glossy = 0.0
scene.cycles.pixel_filter_type = 'GAUSSIAN'
scene.cycles.sample_clamp_indirect = 0.0
scene.view_settings.view_transform = 'Standard'
bpy.context.view_layer.update()
